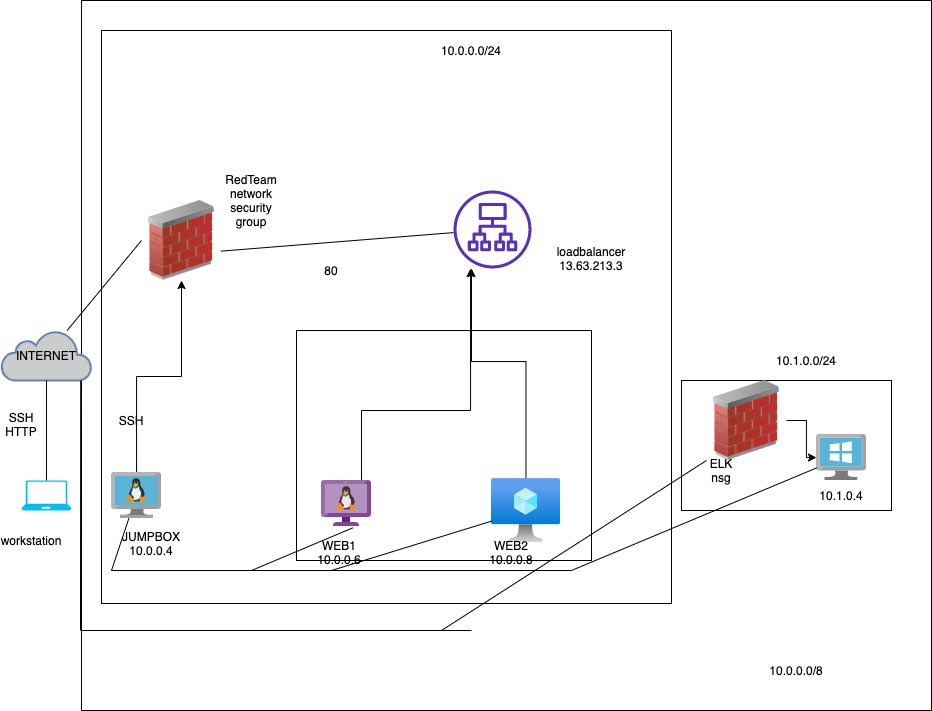

The diagram above was exported from draw.io. Its source (the exported page's mxGraphModel, read from the mxfile embedded in the PNG):
<mxGraphModel dx="1678" dy="2044" grid="1" gridSize="10" guides="1" tooltips="1" connect="1" arrows="1" fold="1" page="1" pageScale="1" pageWidth="850" pageHeight="1100" math="0" shadow="0">
  <root>
    <mxCell id="0" />
    <mxCell id="1" parent="0" />
    <mxCell id="pbqvEHI6D-0OMw5Vxmg3-63" value="" style="rounded=0;whiteSpace=wrap;html=1;" vertex="1" parent="1">
      <mxGeometry x="90" y="-230" width="850" height="710" as="geometry" />
    </mxCell>
    <mxCell id="pbqvEHI6D-0OMw5Vxmg3-12" value="" style="rounded=0;whiteSpace=wrap;html=1;" vertex="1" parent="1">
      <mxGeometry x="110" y="-200" width="570" height="573" as="geometry" />
    </mxCell>
    <mxCell id="pbqvEHI6D-0OMw5Vxmg3-58" value="" style="rounded=0;whiteSpace=wrap;html=1;" vertex="1" parent="1">
      <mxGeometry x="305" y="100" width="295" height="230" as="geometry" />
    </mxCell>
    <mxCell id="pbqvEHI6D-0OMw5Vxmg3-11" value="" style="rounded=0;whiteSpace=wrap;html=1;" vertex="1" parent="1">
      <mxGeometry x="690" y="150" width="210" height="130" as="geometry" />
    </mxCell>
    <mxCell id="pbqvEHI6D-0OMw5Vxmg3-1" value="" style="verticalLabelPosition=bottom;html=1;verticalAlign=top;align=center;strokeColor=none;fillColor=#00BEF2;shape=mxgraph.azure.laptop;pointerEvents=1;" vertex="1" parent="1">
      <mxGeometry x="30" y="250" width="50" height="30" as="geometry" />
    </mxCell>
    <mxCell id="pbqvEHI6D-0OMw5Vxmg3-2" value="" style="html=1;outlineConnect=0;fillColor=#CCCCCC;strokeColor=#6881B3;gradientColor=none;gradientDirection=north;strokeWidth=2;shape=mxgraph.networks.cloud;fontColor=#ffffff;" vertex="1" parent="1">
      <mxGeometry x="10" y="100" width="90" height="50" as="geometry" />
    </mxCell>
    <mxCell id="pbqvEHI6D-0OMw5Vxmg3-3" value="" style="image;html=1;image=img/lib/clip_art/networking/Firewall_02_128x128.png" vertex="1" parent="1">
      <mxGeometry x="150" y="-30" width="80" height="80" as="geometry" />
    </mxCell>
    <mxCell id="pbqvEHI6D-0OMw5Vxmg3-59" style="edgeStyle=orthogonalEdgeStyle;rounded=0;orthogonalLoop=1;jettySize=auto;html=1;" edge="1" parent="1" source="pbqvEHI6D-0OMw5Vxmg3-4" target="pbqvEHI6D-0OMw5Vxmg3-3">
      <mxGeometry relative="1" as="geometry" />
    </mxCell>
    <mxCell id="pbqvEHI6D-0OMw5Vxmg3-4" value="" style="aspect=fixed;html=1;points=[];align=center;image;fontSize=12;image=img/lib/mscae/VM_Linux.svg;" vertex="1" parent="1">
      <mxGeometry x="120" y="242" width="50" height="46" as="geometry" />
    </mxCell>
    <mxCell id="pbqvEHI6D-0OMw5Vxmg3-51" style="edgeStyle=orthogonalEdgeStyle;rounded=0;orthogonalLoop=1;jettySize=auto;html=1;" edge="1" parent="1" source="pbqvEHI6D-0OMw5Vxmg3-5" target="pbqvEHI6D-0OMw5Vxmg3-7">
      <mxGeometry relative="1" as="geometry">
        <Array as="points">
          <mxPoint x="370" y="180" />
          <mxPoint x="479" y="180" />
        </Array>
      </mxGeometry>
    </mxCell>
    <mxCell id="pbqvEHI6D-0OMw5Vxmg3-5" value="" style="aspect=fixed;html=1;points=[];align=center;image;fontSize=12;image=img/lib/mscae/VM_Linux_Non_Azure.svg;" vertex="1" parent="1">
      <mxGeometry x="330" y="250" width="50" height="46" as="geometry" />
    </mxCell>
    <mxCell id="pbqvEHI6D-0OMw5Vxmg3-17" style="edgeStyle=orthogonalEdgeStyle;rounded=0;orthogonalLoop=1;jettySize=auto;html=1;" edge="1" parent="1" source="pbqvEHI6D-0OMw5Vxmg3-6" target="pbqvEHI6D-0OMw5Vxmg3-7">
      <mxGeometry relative="1" as="geometry">
        <mxPoint x="345" y="250" as="targetPoint" />
        <Array as="points">
          <mxPoint x="480" y="131" />
        </Array>
      </mxGeometry>
    </mxCell>
    <mxCell id="pbqvEHI6D-0OMw5Vxmg3-6" value="" style="aspect=fixed;html=1;points=[];align=center;image;fontSize=12;image=img/lib/azure2/compute/Virtual_Machine.svg;" vertex="1" parent="1">
      <mxGeometry x="500" y="248" width="69" height="64" as="geometry" />
    </mxCell>
    <mxCell id="pbqvEHI6D-0OMw5Vxmg3-7" value="" style="outlineConnect=0;fontColor=#232F3E;gradientColor=none;fillColor=#5A30B5;strokeColor=none;dashed=0;verticalLabelPosition=bottom;verticalAlign=top;align=center;html=1;fontSize=12;fontStyle=0;aspect=fixed;pointerEvents=1;shape=mxgraph.aws4.application_load_balancer;" vertex="1" parent="1">
      <mxGeometry x="462" y="-40" width="78" height="78" as="geometry" />
    </mxCell>
    <mxCell id="pbqvEHI6D-0OMw5Vxmg3-14" style="edgeStyle=orthogonalEdgeStyle;rounded=0;orthogonalLoop=1;jettySize=auto;html=1;" edge="1" parent="1" source="pbqvEHI6D-0OMw5Vxmg3-8" target="pbqvEHI6D-0OMw5Vxmg3-9">
      <mxGeometry relative="1" as="geometry" />
    </mxCell>
    <mxCell id="pbqvEHI6D-0OMw5Vxmg3-8" value="" style="image;html=1;image=img/lib/clip_art/networking/Firewall_02_128x128.png" vertex="1" parent="1">
      <mxGeometry x="715" y="150" width="80" height="80" as="geometry" />
    </mxCell>
    <mxCell id="pbqvEHI6D-0OMw5Vxmg3-9" value="" style="aspect=fixed;html=1;points=[];align=center;image;fontSize=12;image=img/lib/mscae/VirtualMachineWindows.svg;" vertex="1" parent="1">
      <mxGeometry x="825" y="204" width="50" height="46" as="geometry" />
    </mxCell>
    <mxCell id="pbqvEHI6D-0OMw5Vxmg3-20" value="" style="endArrow=none;html=1;exitX=0.5;exitY=0;exitDx=0;exitDy=0;exitPerimeter=0;" edge="1" parent="1" source="pbqvEHI6D-0OMw5Vxmg3-1" target="pbqvEHI6D-0OMw5Vxmg3-2">
      <mxGeometry width="50" height="50" relative="1" as="geometry">
        <mxPoint x="30" y="230" as="sourcePoint" />
        <mxPoint x="80" y="180" as="targetPoint" />
      </mxGeometry>
    </mxCell>
    <mxCell id="pbqvEHI6D-0OMw5Vxmg3-29" value="" style="endArrow=none;html=1;" edge="1" parent="1">
      <mxGeometry width="50" height="50" relative="1" as="geometry">
        <mxPoint x="120" y="340" as="sourcePoint" />
        <mxPoint x="580" y="340" as="targetPoint" />
      </mxGeometry>
    </mxCell>
    <mxCell id="pbqvEHI6D-0OMw5Vxmg3-30" value="" style="endArrow=none;html=1;" edge="1" parent="1" target="pbqvEHI6D-0OMw5Vxmg3-4">
      <mxGeometry width="50" height="50" relative="1" as="geometry">
        <mxPoint x="120" y="340" as="sourcePoint" />
        <mxPoint x="170" y="290" as="targetPoint" />
      </mxGeometry>
    </mxCell>
    <mxCell id="pbqvEHI6D-0OMw5Vxmg3-31" value="" style="endArrow=none;html=1;entryX=0.627;entryY=1.029;entryDx=0;entryDy=0;entryPerimeter=0;" edge="1" parent="1" target="pbqvEHI6D-0OMw5Vxmg3-5">
      <mxGeometry width="50" height="50" relative="1" as="geometry">
        <mxPoint x="260" y="340" as="sourcePoint" />
        <mxPoint x="280" y="300" as="targetPoint" />
      </mxGeometry>
    </mxCell>
    <mxCell id="pbqvEHI6D-0OMw5Vxmg3-32" value="" style="endArrow=none;html=1;" edge="1" parent="1" target="pbqvEHI6D-0OMw5Vxmg3-6">
      <mxGeometry width="50" height="50" relative="1" as="geometry">
        <mxPoint x="340" y="340" as="sourcePoint" />
        <mxPoint x="380" y="320" as="targetPoint" />
      </mxGeometry>
    </mxCell>
    <mxCell id="pbqvEHI6D-0OMw5Vxmg3-33" value="" style="endArrow=none;html=1;" edge="1" parent="1" target="pbqvEHI6D-0OMw5Vxmg3-9">
      <mxGeometry width="50" height="50" relative="1" as="geometry">
        <mxPoint x="580" y="340" as="sourcePoint" />
        <mxPoint x="610" y="290" as="targetPoint" />
      </mxGeometry>
    </mxCell>
    <mxCell id="pbqvEHI6D-0OMw5Vxmg3-34" value="" style="endArrow=none;html=1;entryX=0.88;entryY=1;entryDx=0;entryDy=0;entryPerimeter=0;" edge="1" parent="1" target="pbqvEHI6D-0OMw5Vxmg3-2">
      <mxGeometry width="50" height="50" relative="1" as="geometry">
        <mxPoint x="89" y="400" as="sourcePoint" />
        <mxPoint x="110" y="340" as="targetPoint" />
      </mxGeometry>
    </mxCell>
    <mxCell id="pbqvEHI6D-0OMw5Vxmg3-35" value="" style="endArrow=none;html=1;" edge="1" parent="1">
      <mxGeometry width="50" height="50" relative="1" as="geometry">
        <mxPoint x="90" y="400" as="sourcePoint" />
        <mxPoint x="480" y="400" as="targetPoint" />
      </mxGeometry>
    </mxCell>
    <mxCell id="pbqvEHI6D-0OMw5Vxmg3-36" value="" style="endArrow=none;html=1;entryX=0;entryY=1;entryDx=0;entryDy=0;" edge="1" parent="1" target="pbqvEHI6D-0OMw5Vxmg3-8">
      <mxGeometry width="50" height="50" relative="1" as="geometry">
        <mxPoint x="450" y="400" as="sourcePoint" />
        <mxPoint x="500" y="350" as="targetPoint" />
      </mxGeometry>
    </mxCell>
    <mxCell id="pbqvEHI6D-0OMw5Vxmg3-40" value="" style="endArrow=none;html=1;entryX=0;entryY=0.5;entryDx=0;entryDy=0;" edge="1" parent="1" source="pbqvEHI6D-0OMw5Vxmg3-2" target="pbqvEHI6D-0OMw5Vxmg3-3">
      <mxGeometry width="50" height="50" relative="1" as="geometry">
        <mxPoint x="80" y="150" as="sourcePoint" />
        <mxPoint x="130" y="100" as="targetPoint" />
      </mxGeometry>
    </mxCell>
    <mxCell id="pbqvEHI6D-0OMw5Vxmg3-41" value="" style="endArrow=none;html=1;exitX=0.992;exitY=0.633;exitDx=0;exitDy=0;exitPerimeter=0;" edge="1" parent="1" source="pbqvEHI6D-0OMw5Vxmg3-3" target="pbqvEHI6D-0OMw5Vxmg3-7">
      <mxGeometry width="50" height="50" relative="1" as="geometry">
        <mxPoint x="230" y="180" as="sourcePoint" />
        <mxPoint x="280" y="130" as="targetPoint" />
      </mxGeometry>
    </mxCell>
    <mxCell id="pbqvEHI6D-0OMw5Vxmg3-42" value="RedTeam network security group" style="text;html=1;strokeColor=none;fillColor=none;align=center;verticalAlign=middle;whiteSpace=wrap;rounded=0;" vertex="1" parent="1">
      <mxGeometry x="240" y="-40" width="40" height="20" as="geometry" />
    </mxCell>
    <mxCell id="pbqvEHI6D-0OMw5Vxmg3-43" value="loadbalancer&lt;br&gt;13.63.213.3" style="text;html=1;strokeColor=none;fillColor=none;align=center;verticalAlign=middle;whiteSpace=wrap;rounded=0;" vertex="1" parent="1">
      <mxGeometry x="580" y="18" width="40" height="20" as="geometry" />
    </mxCell>
    <mxCell id="pbqvEHI6D-0OMw5Vxmg3-44" value="workstation" style="text;html=1;strokeColor=none;fillColor=none;align=center;verticalAlign=middle;whiteSpace=wrap;rounded=0;" vertex="1" parent="1">
      <mxGeometry x="20" y="300" width="40" height="20" as="geometry" />
    </mxCell>
    <mxCell id="pbqvEHI6D-0OMw5Vxmg3-45" value="SSH&lt;br&gt;HTTP" style="text;html=1;strokeColor=none;fillColor=none;align=center;verticalAlign=middle;whiteSpace=wrap;rounded=0;" vertex="1" parent="1">
      <mxGeometry x="10" y="184" width="40" height="20" as="geometry" />
    </mxCell>
    <mxCell id="pbqvEHI6D-0OMw5Vxmg3-46" value="INTERNET" style="text;html=1;strokeColor=none;fillColor=none;align=center;verticalAlign=middle;whiteSpace=wrap;rounded=0;" vertex="1" parent="1">
      <mxGeometry x="35" y="115" width="40" height="20" as="geometry" />
    </mxCell>
    <mxCell id="pbqvEHI6D-0OMw5Vxmg3-47" value="SSH" style="text;html=1;strokeColor=none;fillColor=none;align=center;verticalAlign=middle;whiteSpace=wrap;rounded=0;" vertex="1" parent="1">
      <mxGeometry x="120" y="180" width="40" height="20" as="geometry" />
    </mxCell>
    <mxCell id="pbqvEHI6D-0OMw5Vxmg3-48" value="80" style="text;html=1;strokeColor=none;fillColor=none;align=center;verticalAlign=middle;whiteSpace=wrap;rounded=0;" vertex="1" parent="1">
      <mxGeometry x="320" y="30" width="40" height="20" as="geometry" />
    </mxCell>
    <mxCell id="pbqvEHI6D-0OMw5Vxmg3-49" value="WEB1 10.0.0.6" style="text;html=1;strokeColor=none;fillColor=none;align=center;verticalAlign=middle;whiteSpace=wrap;rounded=0;" vertex="1" parent="1">
      <mxGeometry x="328" y="312" width="40" height="20" as="geometry" />
    </mxCell>
    <mxCell id="pbqvEHI6D-0OMw5Vxmg3-52" value="WEB2 10.0.0.8" style="text;html=1;strokeColor=none;fillColor=none;align=center;verticalAlign=middle;whiteSpace=wrap;rounded=0;" vertex="1" parent="1">
      <mxGeometry x="500" y="312" width="40" height="20" as="geometry" />
    </mxCell>
    <mxCell id="pbqvEHI6D-0OMw5Vxmg3-53" value="JUMPBOX 10.0.0.4" style="text;html=1;strokeColor=none;fillColor=none;align=center;verticalAlign=middle;whiteSpace=wrap;rounded=0;" vertex="1" parent="1">
      <mxGeometry x="140" y="303" width="40" height="20" as="geometry" />
    </mxCell>
    <mxCell id="pbqvEHI6D-0OMw5Vxmg3-54" value="10.1.0.4" style="text;html=1;strokeColor=none;fillColor=none;align=center;verticalAlign=middle;whiteSpace=wrap;rounded=0;" vertex="1" parent="1">
      <mxGeometry x="830" y="255" width="40" height="20" as="geometry" />
    </mxCell>
    <mxCell id="pbqvEHI6D-0OMw5Vxmg3-60" value="ELK nsg" style="text;html=1;strokeColor=none;fillColor=none;align=center;verticalAlign=middle;whiteSpace=wrap;rounded=0;" vertex="1" parent="1">
      <mxGeometry x="710" y="230" width="40" height="20" as="geometry" />
    </mxCell>
    <mxCell id="pbqvEHI6D-0OMw5Vxmg3-61" value="10.0.0.0/24" style="text;html=1;strokeColor=none;fillColor=none;align=center;verticalAlign=middle;whiteSpace=wrap;rounded=0;" vertex="1" parent="1">
      <mxGeometry x="460" y="-190" width="40" height="20" as="geometry" />
    </mxCell>
    <mxCell id="pbqvEHI6D-0OMw5Vxmg3-62" value="10.1.0.0/24" style="text;html=1;strokeColor=none;fillColor=none;align=center;verticalAlign=middle;whiteSpace=wrap;rounded=0;" vertex="1" parent="1">
      <mxGeometry x="795" y="120" width="40" height="20" as="geometry" />
    </mxCell>
    <mxCell id="pbqvEHI6D-0OMw5Vxmg3-64" value="10.0.0.0/8" style="text;html=1;strokeColor=none;fillColor=none;align=center;verticalAlign=middle;whiteSpace=wrap;rounded=0;" vertex="1" parent="1">
      <mxGeometry x="785" y="430" width="40" height="20" as="geometry" />
    </mxCell>
  </root>
</mxGraphModel>